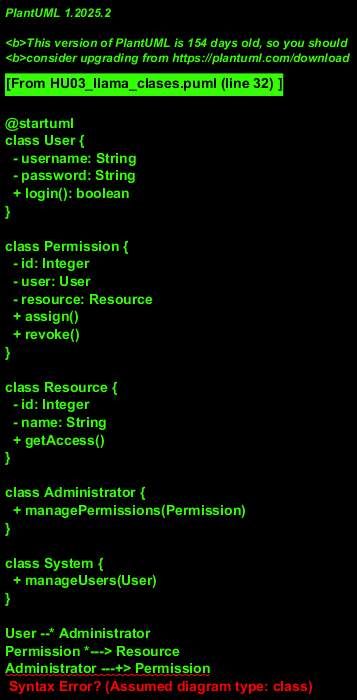

The diagram above was rendered by PlantUML. Its source (embedded in the PNG):
@startuml
class User {
  - username: String
  - password: String
  + login(): boolean
}

class Permission {
  - id: Integer
  - user: User
  - resource: Resource
  + assign()
  + revoke()
}

class Resource {
  - id: Integer
  - name: String
  + getAccess()
}

class Administrator {
  + managePermissions(Permission)
}

class System {
  + manageUsers(User)
}

User --* Administrator
Permission *---> Resource
Administrator ---+> Permission
System --|> Administrator
@enduml